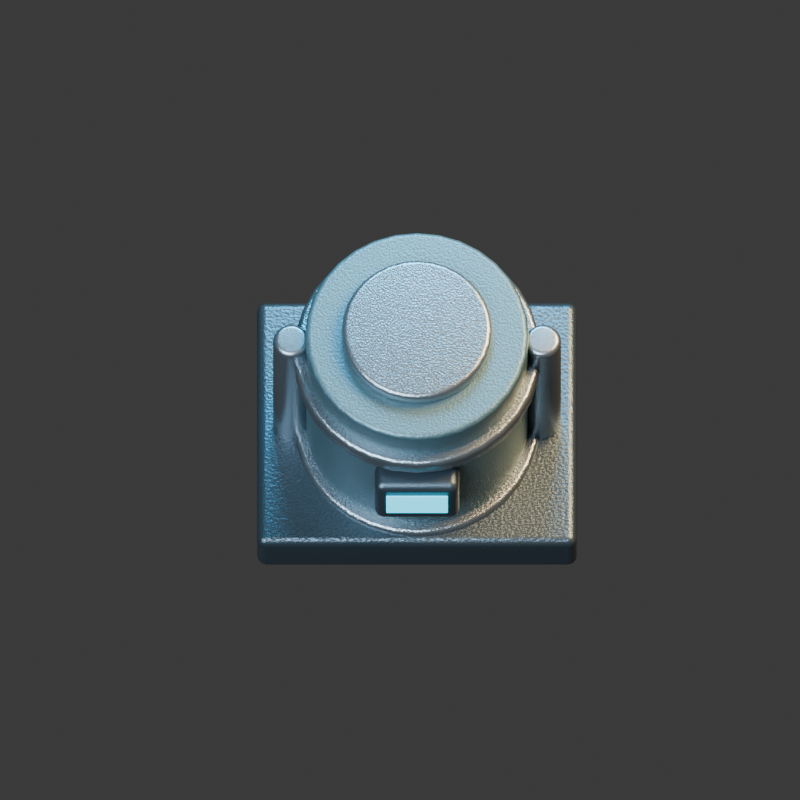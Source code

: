 # Source: reactor.blend  (saved by Blender 4.3.34; exported with 4.5.12 LTS)
import bpy
from mathutils import Matrix  # noqa: F401  (used for matrix-valued properties, if any)

bpy.ops.wm.read_factory_settings(use_empty=True)
scene = bpy.context.scene
scene.name = 'Scene'

# ---- collections
col_collection = bpy.data.collections.new('Collection'); scene.collection.children.link(col_collection)

# ---- materials (node trees are filled in below, after node groups)
mat_steel = bpy.data.materials.new('steel')
mat_steel.diffuse_color = (0.27, 0.32, 0.35, 1.0)
mat_metal = bpy.data.materials.new('metal')
mat_metal.diffuse_color = (0.075, 0.105, 0.125, 1.0)
mat_paint = bpy.data.materials.new('paint')
mat_paint.diffuse_color = (0.1, 0.19, 0.22, 1.0)
mat_cyan = bpy.data.materials.new('cyan')
mat_cyan.diffuse_color = (0.025, 0.64, 0.9, 1.0)

# ---- material node trees
mat_steel.use_nodes = True; mat_steel.node_tree.nodes.clear()
_N = mat_steel.node_tree.nodes; _L = mat_steel.node_tree.links
n0 = _N.new('ShaderNodeBsdfPrincipled'); n0.name = 'Principled BSDF'; n0.location = (10, 300)
n0.inputs[0].default_value = (0.27, 0.32, 0.35, 1.0)
n0.inputs[1].default_value = 0.85
n0.inputs[2].default_value = 0.27
n1 = _N.new('ShaderNodeOutputMaterial'); n1.name = 'Material Output'; n1.location = (300, 300)
n2 = _N.new('ShaderNodeTexNoise'); n2.name = 'Noise Texture'; n2.location = (0, 0)
n2.inputs[2].default_value = 95.0
n3 = _N.new('ShaderNodeBump'); n3.name = 'Bump'; n3.location = (0, 0)
n3.inputs[0].default_value = 0.15
n3.inputs[1].default_value = 0.025
n3.inputs[2].default_value = 1.0
_L.new(n0.outputs[0], n1.inputs[0])
_L.new(n2.outputs[0], n3.inputs[3])
_L.new(n3.outputs[0], n0.inputs[5])
n1.is_active_output = True
mat_metal.use_nodes = True; mat_metal.node_tree.nodes.clear()
_N = mat_metal.node_tree.nodes; _L = mat_metal.node_tree.links
n0 = _N.new('ShaderNodeBsdfPrincipled'); n0.name = 'Principled BSDF'; n0.location = (10, 300)
n0.inputs[0].default_value = (0.075, 0.105, 0.125, 1.0)
n0.inputs[1].default_value = 0.72
n0.inputs[2].default_value = 0.34
n1 = _N.new('ShaderNodeOutputMaterial'); n1.name = 'Material Output'; n1.location = (300, 300)
n2 = _N.new('ShaderNodeTexNoise'); n2.name = 'Noise Texture'; n2.location = (0, 0)
n2.inputs[2].default_value = 95.0
n3 = _N.new('ShaderNodeBump'); n3.name = 'Bump'; n3.location = (0, 0)
n3.inputs[0].default_value = 0.15
n3.inputs[1].default_value = 0.025
n3.inputs[2].default_value = 1.0
_L.new(n0.outputs[0], n1.inputs[0])
_L.new(n2.outputs[0], n3.inputs[3])
_L.new(n3.outputs[0], n0.inputs[5])
n1.is_active_output = True
mat_paint.use_nodes = True; mat_paint.node_tree.nodes.clear()
_N = mat_paint.node_tree.nodes; _L = mat_paint.node_tree.links
n0 = _N.new('ShaderNodeBsdfPrincipled'); n0.name = 'Principled BSDF'; n0.location = (10, 300)
n0.inputs[0].default_value = (0.1, 0.19, 0.22, 1.0)
n0.inputs[1].default_value = 0.55
n0.inputs[2].default_value = 0.42
n1 = _N.new('ShaderNodeOutputMaterial'); n1.name = 'Material Output'; n1.location = (300, 300)
n2 = _N.new('ShaderNodeTexNoise'); n2.name = 'Noise Texture'; n2.location = (0, 0)
n2.inputs[2].default_value = 95.0
n3 = _N.new('ShaderNodeBump'); n3.name = 'Bump'; n3.location = (0, 0)
n3.inputs[0].default_value = 0.15
n3.inputs[1].default_value = 0.025
n3.inputs[2].default_value = 1.0
_L.new(n0.outputs[0], n1.inputs[0])
_L.new(n2.outputs[0], n3.inputs[3])
_L.new(n3.outputs[0], n0.inputs[5])
n1.is_active_output = True
mat_cyan.use_nodes = True; mat_cyan.node_tree.nodes.clear()
_N = mat_cyan.node_tree.nodes; _L = mat_cyan.node_tree.links
n0 = _N.new('ShaderNodeBsdfPrincipled'); n0.name = 'Principled BSDF'; n0.location = (10, 300)
n0.inputs[0].default_value = (0.025, 0.64, 0.9, 1.0)
n0.inputs[1].default_value = 0.2
n0.inputs[2].default_value = 0.25
n0.inputs[27].default_value = (0.025, 0.64, 0.9, 1.0)
n0.inputs[28].default_value = 2.0
n1 = _N.new('ShaderNodeOutputMaterial'); n1.name = 'Material Output'; n1.location = (300, 300)
_L.new(n0.outputs[0], n1.inputs[0])
n1.is_active_output = True

# ---- world
world_world = bpy.data.worlds.new('World'); scene.world = world_world
world_world.use_nodes = True; world_world.node_tree.nodes.clear()
_N = world_world.node_tree.nodes; _L = world_world.node_tree.links
n0 = _N.new('ShaderNodeOutputWorld'); n0.name = 'World Output'; n0.location = (300, 300)
n1 = _N.new('ShaderNodeBackground'); n1.name = 'Background'; n1.location = (10, 300)
n1.inputs[0].default_value = (0.05088, 0.05088, 0.05088, 1.0)
_L.new(n1.outputs[0], n0.inputs[0])
n0.is_active_output = True
world_world.color = (0.18, 0.22, 0.28)
world_world.sun_shadow_jitter_overblur = 0.0

# ---- cameras
cam_camera_001 = bpy.data.cameras.new('Camera.001')
cam_camera_001.type = 'ORTHO'
cam_camera_001.ortho_scale = 3.5

# ---- lights
light_area = bpy.data.lights.new('Area', 'AREA')
light_area.color = (0.65, 0.82, 1.0)
light_area.energy = 1100.0
light_area.shape = 'DISK'
light_area.size = 5.0
light_area.size_y = 1.0
light_area_001 = bpy.data.lights.new('Area.001', 'AREA')
light_area_001.color = (1.0, 0.64, 0.32)
light_area_001.energy = 1300.0
light_area_001.shape = 'DISK'
light_area_001.size = 4.0
light_area_001.size_y = 1.0
light_area_002 = bpy.data.lights.new('Area.002', 'AREA')
light_area_002.color = (0.12, 0.62, 1.0)
light_area_002.energy = 700.0
light_area_002.shape = 'DISK'
light_area_002.size = 3.0
light_area_002.size_y = 1.0

# ---- meshes
me_cube_090 = bpy.data.meshes.new('Cube.090')
me_cube_090.from_pydata([(-0.05, -0.05, -0.07), (-0.05, -0.05, 0.07), (-0.05, 0.05, -0.07), (-0.05, 0.05, 0.07), (0.05, -0.05, -0.07), (0.05, -0.05, 0.07), (0.05, 0.05, -0.07), (0.05, 0.05, 0.07)], [], [(0, 1, 3, 2), (2, 3, 7, 6), (6, 7, 5, 4), (4, 5, 1, 0), (2, 6, 4, 0), (7, 3, 1, 5)])
_uv = me_cube_090.uv_layers.new(name='UVMap')
_uv.uv.foreach_set('vector', [0.375, 0.0, 0.625, 0.0, 0.625, 0.25, 0.375, 0.25, 0.375, 0.25, 0.625, 0.25, 0.625, 0.5, 0.375, 0.5, 0.375, 0.5, 0.625, 0.5, 0.625, 0.75, 0.375, 0.75, 0.375, 0.75, 0.625, 0.75, 0.625, 1.0, 0.375, 1.0, 0.125, 0.5, 0.375, 0.5, 0.375, 0.75, 0.125, 0.75, 0.625, 0.5, 0.875, 0.5, 0.875, 0.75, 0.625, 0.75])
me_cube_090.materials.append(mat_steel)
me_cube_090.update()
me_cube_091 = bpy.data.meshes.new('Cube.091')
me_cube_091.from_pydata([(-0.05, -0.05, -0.07), (-0.05, -0.05, 0.07), (-0.05, 0.05, -0.07), (-0.05, 0.05, 0.07), (0.05, -0.05, -0.07), (0.05, -0.05, 0.07), (0.05, 0.05, -0.07), (0.05, 0.05, 0.07)], [], [(0, 1, 3, 2), (2, 3, 7, 6), (6, 7, 5, 4), (4, 5, 1, 0), (2, 6, 4, 0), (7, 3, 1, 5)])
_uv = me_cube_091.uv_layers.new(name='UVMap')
_uv.uv.foreach_set('vector', [0.375, 0.0, 0.625, 0.0, 0.625, 0.25, 0.375, 0.25, 0.375, 0.25, 0.625, 0.25, 0.625, 0.5, 0.375, 0.5, 0.375, 0.5, 0.625, 0.5, 0.625, 0.75, 0.375, 0.75, 0.375, 0.75, 0.625, 0.75, 0.625, 1.0, 0.375, 1.0, 0.125, 0.5, 0.375, 0.5, 0.375, 0.75, 0.125, 0.75, 0.625, 0.5, 0.875, 0.5, 0.875, 0.75, 0.625, 0.75])
me_cube_091.materials.append(mat_steel)
me_cube_091.update()
me_cube_092 = bpy.data.meshes.new('Cube.092')
me_cube_092.from_pydata([(-0.05, -0.05, -0.07), (-0.05, -0.05, 0.07), (-0.05, 0.05, -0.07), (-0.05, 0.05, 0.07), (0.05, -0.05, -0.07), (0.05, -0.05, 0.07), (0.05, 0.05, -0.07), (0.05, 0.05, 0.07)], [], [(0, 1, 3, 2), (2, 3, 7, 6), (6, 7, 5, 4), (4, 5, 1, 0), (2, 6, 4, 0), (7, 3, 1, 5)])
_uv = me_cube_092.uv_layers.new(name='UVMap')
_uv.uv.foreach_set('vector', [0.375, 0.0, 0.625, 0.0, 0.625, 0.25, 0.375, 0.25, 0.375, 0.25, 0.625, 0.25, 0.625, 0.5, 0.375, 0.5, 0.375, 0.5, 0.625, 0.5, 0.625, 0.75, 0.375, 0.75, 0.375, 0.75, 0.625, 0.75, 0.625, 1.0, 0.375, 1.0, 0.125, 0.5, 0.375, 0.5, 0.375, 0.75, 0.125, 0.75, 0.625, 0.5, 0.875, 0.5, 0.875, 0.75, 0.625, 0.75])
me_cube_092.materials.append(mat_steel)
me_cube_092.update()
me_cube_093 = bpy.data.meshes.new('Cube.093')
me_cube_093.from_pydata([(-0.05, -0.05, -0.07), (-0.05, -0.05, 0.07), (-0.05, 0.05, -0.07), (-0.05, 0.05, 0.07), (0.05, -0.05, -0.07), (0.05, -0.05, 0.07), (0.05, 0.05, -0.07), (0.05, 0.05, 0.07)], [], [(0, 1, 3, 2), (2, 3, 7, 6), (6, 7, 5, 4), (4, 5, 1, 0), (2, 6, 4, 0), (7, 3, 1, 5)])
_uv = me_cube_093.uv_layers.new(name='UVMap')
_uv.uv.foreach_set('vector', [0.375, 0.0, 0.625, 0.0, 0.625, 0.25, 0.375, 0.25, 0.375, 0.25, 0.625, 0.25, 0.625, 0.5, 0.375, 0.5, 0.375, 0.5, 0.625, 0.5, 0.625, 0.75, 0.375, 0.75, 0.375, 0.75, 0.625, 0.75, 0.625, 1.0, 0.375, 1.0, 0.125, 0.5, 0.375, 0.5, 0.375, 0.75, 0.125, 0.75, 0.625, 0.5, 0.875, 0.5, 0.875, 0.75, 0.625, 0.75])
me_cube_093.materials.append(mat_steel)
me_cube_093.update()
me_cube_094 = bpy.data.meshes.new('Cube.094')
me_cube_094.from_pydata([(-0.7, -0.575, -0.135), (-0.7, -0.575, 0.135), (-0.7, 0.575, -0.135), (-0.7, 0.575, 0.135), (0.7, -0.575, -0.135), (0.7, -0.575, 0.135), (0.7, 0.575, -0.135), (0.7, 0.575, 0.135)], [], [(0, 1, 3, 2), (2, 3, 7, 6), (6, 7, 5, 4), (4, 5, 1, 0), (2, 6, 4, 0), (7, 3, 1, 5)])
_uv = me_cube_094.uv_layers.new(name='UVMap')
_uv.uv.foreach_set('vector', [0.375, 0.0, 0.625, 0.0, 0.625, 0.25, 0.375, 0.25, 0.375, 0.25, 0.625, 0.25, 0.625, 0.5, 0.375, 0.5, 0.375, 0.5, 0.625, 0.5, 0.625, 0.75, 0.375, 0.75, 0.375, 0.75, 0.625, 0.75, 0.625, 1.0, 0.375, 1.0, 0.125, 0.5, 0.375, 0.5, 0.375, 0.75, 0.125, 0.75, 0.625, 0.5, 0.875, 0.5, 0.875, 0.75, 0.625, 0.75])
me_cube_094.materials.append(mat_metal)
me_cube_094.update()
me_cylinder_003 = bpy.data.meshes.new('Cylinder.003')
me_cylinder_003.from_pydata([(0.0, 0.49, -0.575), (0.0, 0.49, 0.575), (0.09559, 0.4806, -0.575), (0.09559, 0.4806, 0.575), (0.1875, 0.4527, -0.575), (0.1875, 0.4527, 0.575), (0.2722, 0.4074, -0.575), (0.2722, 0.4074, 0.575), (0.3465, 0.3465, -0.575), (0.3465, 0.3465, 0.575), (0.4074, 0.2722, -0.575), (0.4074, 0.2722, 0.575), (0.4527, 0.1875, -0.575), (0.4527, 0.1875, 0.575), (0.4806, 0.09559, -0.575), (0.4806, 0.09559, 0.575), (0.49, 0.0, -0.575), (0.49, 0.0, 0.575), (0.4806, -0.09559, -0.575), (0.4806, -0.09559, 0.575), (0.4527, -0.1875, -0.575), (0.4527, -0.1875, 0.575), (0.4074, -0.2722, -0.575), (0.4074, -0.2722, 0.575), (0.3465, -0.3465, -0.575), (0.3465, -0.3465, 0.575), (0.2722, -0.4074, -0.575), (0.2722, -0.4074, 0.575), (0.1875, -0.4527, -0.575), (0.1875, -0.4527, 0.575), (0.09559, -0.4806, -0.575), (0.09559, -0.4806, 0.575), (0.0, -0.49, -0.575), (0.0, -0.49, 0.575), (-0.09559, -0.4806, -0.575), (-0.09559, -0.4806, 0.575), (-0.1875, -0.4527, -0.575), (-0.1875, -0.4527, 0.575), (-0.2722, -0.4074, -0.575), (-0.2722, -0.4074, 0.575), (-0.3465, -0.3465, -0.575), (-0.3465, -0.3465, 0.575), (-0.4074, -0.2722, -0.575), (-0.4074, -0.2722, 0.575), (-0.4527, -0.1875, -0.575), (-0.4527, -0.1875, 0.575), (-0.4806, -0.09559, -0.575), (-0.4806, -0.09559, 0.575), (-0.49, 0.0, -0.575), (-0.49, 0.0, 0.575), (-0.4806, 0.09559, -0.575), (-0.4806, 0.09559, 0.575), (-0.4527, 0.1875, -0.575), (-0.4527, 0.1875, 0.575), (-0.4074, 0.2722, -0.575), (-0.4074, 0.2722, 0.575), (-0.3465, 0.3465, -0.575), (-0.3465, 0.3465, 0.575), (-0.2722, 0.4074, -0.575), (-0.2722, 0.4074, 0.575), (-0.1875, 0.4527, -0.575), (-0.1875, 0.4527, 0.575), (-0.09559, 0.4806, -0.575), (-0.09559, 0.4806, 0.575)], [], [(0, 1, 3, 2), (2, 3, 5, 4), (4, 5, 7, 6), (6, 7, 9, 8), (8, 9, 11, 10), (10, 11, 13, 12), (12, 13, 15, 14), (14, 15, 17, 16), (16, 17, 19, 18), (18, 19, 21, 20), (20, 21, 23, 22), (22, 23, 25, 24), (24, 25, 27, 26), (26, 27, 29, 28), (28, 29, 31, 30), (30, 31, 33, 32), (32, 33, 35, 34), (34, 35, 37, 36), (36, 37, 39, 38), (38, 39, 41, 40), (40, 41, 43, 42), (42, 43, 45, 44), (44, 45, 47, 46), (46, 47, 49, 48), (48, 49, 51, 50), (50, 51, 53, 52), (52, 53, 55, 54), (54, 55, 57, 56), (56, 57, 59, 58), (58, 59, 61, 60), (3, 1, 63, 61, 59, 57, 55, 53, 51, 49, 47, 45, 43, 41, 39, 37, 35, 33, 31, 29, 27, 25, 23, 21, 19, 17, 15, 13, 11, 9, 7, 5), (60, 61, 63, 62), (62, 63, 1, 0), (0, 2, 4, 6, 8, 10, 12, 14, 16, 18, 20, 22, 24, 26, 28, 30, 32, 34, 36, 38, 40, 42, 44, 46, 48, 50, 52, 54, 56, 58, 60, 62)])
_uv = me_cylinder_003.uv_layers.new(name='UVMap')
_uv.uv.foreach_set('vector', [1.0, 0.5, 1.0, 1.0, 0.9688, 1.0, 0.9688, 0.5, 0.9688, 0.5, 0.9688, 1.0, 0.9375, 1.0, 0.9375, 0.5, 0.9375, 0.5, 0.9375, 1.0, 0.9062, 1.0, 0.9062, 0.5, 0.9062, 0.5, 0.9062, 1.0, 0.875, 1.0, 0.875, 0.5, 0.875, 0.5, 0.875, 1.0, 0.8438, 1.0, 0.8438, 0.5, 0.8438, 0.5, 0.8438, 1.0, 0.8125, 1.0, 0.8125, 0.5, 0.8125, 0.5, 0.8125, 1.0, 0.7812, 1.0, 0.7812, 0.5, 0.7812, 0.5, 0.7812, 1.0, 0.75, 1.0, 0.75, 0.5, 0.75, 0.5, 0.75, 1.0, 0.7188, 1.0, 0.7188, 0.5, 0.7188, 0.5, 0.7188, 1.0, 0.6875, 1.0, 0.6875, 0.5, 0.6875, 0.5, 0.6875, 1.0, 0.6562, 1.0, 0.6562, 0.5, 0.6562, 0.5, 0.6562, 1.0, 0.625, 1.0, 0.625, 0.5, 0.625, 0.5, 0.625, 1.0, 0.5938, 1.0, 0.5938, 0.5, 0.5938, 0.5, 0.5938, 1.0, 0.5625, 1.0, 0.5625, 0.5, 0.5625, 0.5, 0.5625, 1.0, 0.5312, 1.0, 0.5312, 0.5, 0.5312, 0.5, 0.5312, 1.0, 0.5, 1.0, 0.5, 0.5, 0.5, 0.5, 0.5, 1.0, 0.4688, 1.0, 0.4688, 0.5, 0.4688, 0.5, 0.4688, 1.0, 0.4375, 1.0, 0.4375, 0.5, 0.4375, 0.5, 0.4375, 1.0, 0.4062, 1.0, 0.4062, 0.5, 0.4062, 0.5, 0.4062, 1.0, 0.375, 1.0, 0.375, 0.5, 0.375, 0.5, 0.375, 1.0, 0.3438, 1.0, 0.3438, 0.5, 0.3438, 0.5, 0.3438, 1.0, 0.3125, 1.0, 0.3125, 0.5, 0.3125, 0.5, 0.3125, 1.0, 0.2812, 1.0, 0.2812, 0.5, 0.2812, 0.5, 0.2812, 1.0, 0.25, 1.0, 0.25, 0.5, 0.25, 0.5, 0.25, 1.0, 0.2188, 1.0, 0.2188, 0.5, 0.2188, 0.5, 0.2188, 1.0, 0.1875, 1.0, 0.1875, 0.5, 0.1875, 0.5, 0.1875, 1.0, 0.1562, 1.0, 0.1562, 0.5, 0.1562, 0.5, 0.1562, 1.0, 0.125, 1.0, 0.125, 0.5, 0.125, 0.5, 0.125, 1.0, 0.09375, 1.0, 0.09375, 0.5, 0.09375, 0.5, 0.09375, 1.0, 0.0625, 1.0, 0.0625, 0.5, 0.2968, 0.4854, 0.25, 0.49, 0.2032, 0.4854, 0.1582, 0.4717, 0.1167, 0.4496, 0.08029, 0.4197, 0.05045, 0.3833, 0.02827, 0.3418, 0.01461, 0.2968, 0.01, 0.25, 0.01461, 0.2032, 0.02827, 0.1582, 0.05045, 0.1167, 0.08029, 0.08029, 0.1167, 0.05045, 0.1582, 0.02827, 0.2032, 0.01461, 0.25, 0.01, 0.2968, 0.01461, 0.3418, 0.02827, 0.3833, 0.05045, 0.4197, 0.08029, 0.4496, 0.1167, 0.4717, 0.1582, 0.4854, 0.2032, 0.49, 0.25, 0.4854, 0.2968, 0.4717, 0.3418, 0.4496, 0.3833, 0.4197, 0.4197, 0.3833, 0.4496, 0.3418, 0.4717, 0.0625, 0.5, 0.0625, 1.0, 0.03125, 1.0, 0.03125, 0.5, 0.03125, 0.5, 0.03125, 1.0, 0.0, 1.0, 0.0, 0.5, 0.75, 0.49, 0.7968, 0.4854, 0.8418, 0.4717, 0.8833, 0.4496, 0.9197, 0.4197, 0.9496, 0.3833, 0.9717, 0.3418, 0.9854, 0.2968, 0.99, 0.25, 0.9854, 0.2032, 0.9717, 0.1582, 0.9496, 0.1167, 0.9197, 0.08029, 0.8833, 0.05045, 0.8418, 0.02827, 0.7968, 0.01461, 0.75, 0.01, 0.7032, 0.01461, 0.6582, 0.02827, 0.6167, 0.05045, 0.5803, 0.08029, 0.5504, 0.1167, 0.5283, 0.1582, 0.5146, 0.2032, 0.51, 0.25, 0.5146, 0.2968, 0.5283, 0.3418, 0.5504, 0.3833, 0.5803, 0.4197, 0.6167, 0.4496, 0.6582, 0.4717, 0.7032, 0.4854])
me_cylinder_003.materials.append(mat_paint)
me_cylinder_003.update()
me_cylinder_004 = bpy.data.meshes.new('Cylinder.004')
me_cylinder_004.from_pydata([(0.0, 0.54, -0.055), (0.0, 0.54, 0.055), (0.1053, 0.5296, -0.055), (0.1053, 0.5296, 0.055), (0.2066, 0.4989, -0.055), (0.2066, 0.4989, 0.055), (0.3, 0.449, -0.055), (0.3, 0.449, 0.055), (0.3818, 0.3818, -0.055), (0.3818, 0.3818, 0.055), (0.449, 0.3, -0.055), (0.449, 0.3, 0.055), (0.4989, 0.2066, -0.055), (0.4989, 0.2066, 0.055), (0.5296, 0.1053, -0.055), (0.5296, 0.1053, 0.055), (0.54, 0.0, -0.055), (0.54, 0.0, 0.055), (0.5296, -0.1053, -0.055), (0.5296, -0.1053, 0.055), (0.4989, -0.2066, -0.055), (0.4989, -0.2066, 0.055), (0.449, -0.3, -0.055), (0.449, -0.3, 0.055), (0.3818, -0.3818, -0.055), (0.3818, -0.3818, 0.055), (0.3, -0.449, -0.055), (0.3, -0.449, 0.055), (0.2066, -0.4989, -0.055), (0.2066, -0.4989, 0.055), (0.1053, -0.5296, -0.055), (0.1053, -0.5296, 0.055), (0.0, -0.54, -0.055), (0.0, -0.54, 0.055), (-0.1053, -0.5296, -0.055), (-0.1053, -0.5296, 0.055), (-0.2066, -0.4989, -0.055), (-0.2066, -0.4989, 0.055), (-0.3, -0.449, -0.055), (-0.3, -0.449, 0.055), (-0.3818, -0.3818, -0.055), (-0.3818, -0.3818, 0.055), (-0.449, -0.3, -0.055), (-0.449, -0.3, 0.055), (-0.4989, -0.2066, -0.055), (-0.4989, -0.2066, 0.055), (-0.5296, -0.1053, -0.055), (-0.5296, -0.1053, 0.055), (-0.54, 0.0, -0.055), (-0.54, 0.0, 0.055), (-0.5296, 0.1053, -0.055), (-0.5296, 0.1053, 0.055), (-0.4989, 0.2066, -0.055), (-0.4989, 0.2066, 0.055), (-0.449, 0.3, -0.055), (-0.449, 0.3, 0.055), (-0.3818, 0.3818, -0.055), (-0.3818, 0.3818, 0.055), (-0.3, 0.449, -0.055), (-0.3, 0.449, 0.055), (-0.2066, 0.4989, -0.055), (-0.2066, 0.4989, 0.055), (-0.1053, 0.5296, -0.055), (-0.1053, 0.5296, 0.055)], [], [(0, 1, 3, 2), (2, 3, 5, 4), (4, 5, 7, 6), (6, 7, 9, 8), (8, 9, 11, 10), (10, 11, 13, 12), (12, 13, 15, 14), (14, 15, 17, 16), (16, 17, 19, 18), (18, 19, 21, 20), (20, 21, 23, 22), (22, 23, 25, 24), (24, 25, 27, 26), (26, 27, 29, 28), (28, 29, 31, 30), (30, 31, 33, 32), (32, 33, 35, 34), (34, 35, 37, 36), (36, 37, 39, 38), (38, 39, 41, 40), (40, 41, 43, 42), (42, 43, 45, 44), (44, 45, 47, 46), (46, 47, 49, 48), (48, 49, 51, 50), (50, 51, 53, 52), (52, 53, 55, 54), (54, 55, 57, 56), (56, 57, 59, 58), (58, 59, 61, 60), (3, 1, 63, 61, 59, 57, 55, 53, 51, 49, 47, 45, 43, 41, 39, 37, 35, 33, 31, 29, 27, 25, 23, 21, 19, 17, 15, 13, 11, 9, 7, 5), (60, 61, 63, 62), (62, 63, 1, 0), (0, 2, 4, 6, 8, 10, 12, 14, 16, 18, 20, 22, 24, 26, 28, 30, 32, 34, 36, 38, 40, 42, 44, 46, 48, 50, 52, 54, 56, 58, 60, 62)])
_uv = me_cylinder_004.uv_layers.new(name='UVMap')
_uv.uv.foreach_set('vector', [1.0, 0.5, 1.0, 1.0, 0.9688, 1.0, 0.9688, 0.5, 0.9688, 0.5, 0.9688, 1.0, 0.9375, 1.0, 0.9375, 0.5, 0.9375, 0.5, 0.9375, 1.0, 0.9062, 1.0, 0.9062, 0.5, 0.9062, 0.5, 0.9062, 1.0, 0.875, 1.0, 0.875, 0.5, 0.875, 0.5, 0.875, 1.0, 0.8438, 1.0, 0.8438, 0.5, 0.8438, 0.5, 0.8438, 1.0, 0.8125, 1.0, 0.8125, 0.5, 0.8125, 0.5, 0.8125, 1.0, 0.7812, 1.0, 0.7812, 0.5, 0.7812, 0.5, 0.7812, 1.0, 0.75, 1.0, 0.75, 0.5, 0.75, 0.5, 0.75, 1.0, 0.7188, 1.0, 0.7188, 0.5, 0.7188, 0.5, 0.7188, 1.0, 0.6875, 1.0, 0.6875, 0.5, 0.6875, 0.5, 0.6875, 1.0, 0.6562, 1.0, 0.6562, 0.5, 0.6562, 0.5, 0.6562, 1.0, 0.625, 1.0, 0.625, 0.5, 0.625, 0.5, 0.625, 1.0, 0.5938, 1.0, 0.5938, 0.5, 0.5938, 0.5, 0.5938, 1.0, 0.5625, 1.0, 0.5625, 0.5, 0.5625, 0.5, 0.5625, 1.0, 0.5312, 1.0, 0.5312, 0.5, 0.5312, 0.5, 0.5312, 1.0, 0.5, 1.0, 0.5, 0.5, 0.5, 0.5, 0.5, 1.0, 0.4688, 1.0, 0.4688, 0.5, 0.4688, 0.5, 0.4688, 1.0, 0.4375, 1.0, 0.4375, 0.5, 0.4375, 0.5, 0.4375, 1.0, 0.4062, 1.0, 0.4062, 0.5, 0.4062, 0.5, 0.4062, 1.0, 0.375, 1.0, 0.375, 0.5, 0.375, 0.5, 0.375, 1.0, 0.3438, 1.0, 0.3438, 0.5, 0.3438, 0.5, 0.3438, 1.0, 0.3125, 1.0, 0.3125, 0.5, 0.3125, 0.5, 0.3125, 1.0, 0.2812, 1.0, 0.2812, 0.5, 0.2812, 0.5, 0.2812, 1.0, 0.25, 1.0, 0.25, 0.5, 0.25, 0.5, 0.25, 1.0, 0.2188, 1.0, 0.2188, 0.5, 0.2188, 0.5, 0.2188, 1.0, 0.1875, 1.0, 0.1875, 0.5, 0.1875, 0.5, 0.1875, 1.0, 0.1562, 1.0, 0.1562, 0.5, 0.1562, 0.5, 0.1562, 1.0, 0.125, 1.0, 0.125, 0.5, 0.125, 0.5, 0.125, 1.0, 0.09375, 1.0, 0.09375, 0.5, 0.09375, 0.5, 0.09375, 1.0, 0.0625, 1.0, 0.0625, 0.5, 0.2968, 0.4854, 0.25, 0.49, 0.2032, 0.4854, 0.1582, 0.4717, 0.1167, 0.4496, 0.08029, 0.4197, 0.05045, 0.3833, 0.02827, 0.3418, 0.01461, 0.2968, 0.01, 0.25, 0.01461, 0.2032, 0.02827, 0.1582, 0.05045, 0.1167, 0.08029, 0.08029, 0.1167, 0.05045, 0.1582, 0.02827, 0.2032, 0.01461, 0.25, 0.01, 0.2968, 0.01461, 0.3418, 0.02827, 0.3833, 0.05045, 0.4197, 0.08029, 0.4496, 0.1167, 0.4717, 0.1582, 0.4854, 0.2032, 0.49, 0.25, 0.4854, 0.2968, 0.4717, 0.3418, 0.4496, 0.3833, 0.4197, 0.4197, 0.3833, 0.4496, 0.3418, 0.4717, 0.0625, 0.5, 0.0625, 1.0, 0.03125, 1.0, 0.03125, 0.5, 0.03125, 0.5, 0.03125, 1.0, 0.0, 1.0, 0.0, 0.5, 0.75, 0.49, 0.7968, 0.4854, 0.8418, 0.4717, 0.8833, 0.4496, 0.9197, 0.4197, 0.9496, 0.3833, 0.9717, 0.3418, 0.9854, 0.2968, 0.99, 0.25, 0.9854, 0.2032, 0.9717, 0.1582, 0.9496, 0.1167, 0.9197, 0.08029, 0.8833, 0.05045, 0.8418, 0.02827, 0.7968, 0.01461, 0.75, 0.01, 0.7032, 0.01461, 0.6582, 0.02827, 0.6167, 0.05045, 0.5803, 0.08029, 0.5504, 0.1167, 0.5283, 0.1582, 0.5146, 0.2032, 0.51, 0.25, 0.5146, 0.2968, 0.5283, 0.3418, 0.5504, 0.3833, 0.5803, 0.4197, 0.6167, 0.4496, 0.6582, 0.4717, 0.7032, 0.4854])
me_cylinder_004.materials.append(mat_steel)
me_cylinder_004.update()
me_cylinder_005 = bpy.data.meshes.new('Cylinder.005')
me_cylinder_005.from_pydata([(0.0, 0.54, -0.055), (0.0, 0.54, 0.055), (0.1053, 0.5296, -0.055), (0.1053, 0.5296, 0.055), (0.2066, 0.4989, -0.055), (0.2066, 0.4989, 0.055), (0.3, 0.449, -0.055), (0.3, 0.449, 0.055), (0.3818, 0.3818, -0.055), (0.3818, 0.3818, 0.055), (0.449, 0.3, -0.055), (0.449, 0.3, 0.055), (0.4989, 0.2066, -0.055), (0.4989, 0.2066, 0.055), (0.5296, 0.1053, -0.055), (0.5296, 0.1053, 0.055), (0.54, 0.0, -0.055), (0.54, 0.0, 0.055), (0.5296, -0.1053, -0.055), (0.5296, -0.1053, 0.055), (0.4989, -0.2066, -0.055), (0.4989, -0.2066, 0.055), (0.449, -0.3, -0.055), (0.449, -0.3, 0.055), (0.3818, -0.3818, -0.055), (0.3818, -0.3818, 0.055), (0.3, -0.449, -0.055), (0.3, -0.449, 0.055), (0.2066, -0.4989, -0.055), (0.2066, -0.4989, 0.055), (0.1053, -0.5296, -0.055), (0.1053, -0.5296, 0.055), (0.0, -0.54, -0.055), (0.0, -0.54, 0.055), (-0.1053, -0.5296, -0.055), (-0.1053, -0.5296, 0.055), (-0.2066, -0.4989, -0.055), (-0.2066, -0.4989, 0.055), (-0.3, -0.449, -0.055), (-0.3, -0.449, 0.055), (-0.3818, -0.3818, -0.055), (-0.3818, -0.3818, 0.055), (-0.449, -0.3, -0.055), (-0.449, -0.3, 0.055), (-0.4989, -0.2066, -0.055), (-0.4989, -0.2066, 0.055), (-0.5296, -0.1053, -0.055), (-0.5296, -0.1053, 0.055), (-0.54, 0.0, -0.055), (-0.54, 0.0, 0.055), (-0.5296, 0.1053, -0.055), (-0.5296, 0.1053, 0.055), (-0.4989, 0.2066, -0.055), (-0.4989, 0.2066, 0.055), (-0.449, 0.3, -0.055), (-0.449, 0.3, 0.055), (-0.3818, 0.3818, -0.055), (-0.3818, 0.3818, 0.055), (-0.3, 0.449, -0.055), (-0.3, 0.449, 0.055), (-0.2066, 0.4989, -0.055), (-0.2066, 0.4989, 0.055), (-0.1053, 0.5296, -0.055), (-0.1053, 0.5296, 0.055)], [], [(0, 1, 3, 2), (2, 3, 5, 4), (4, 5, 7, 6), (6, 7, 9, 8), (8, 9, 11, 10), (10, 11, 13, 12), (12, 13, 15, 14), (14, 15, 17, 16), (16, 17, 19, 18), (18, 19, 21, 20), (20, 21, 23, 22), (22, 23, 25, 24), (24, 25, 27, 26), (26, 27, 29, 28), (28, 29, 31, 30), (30, 31, 33, 32), (32, 33, 35, 34), (34, 35, 37, 36), (36, 37, 39, 38), (38, 39, 41, 40), (40, 41, 43, 42), (42, 43, 45, 44), (44, 45, 47, 46), (46, 47, 49, 48), (48, 49, 51, 50), (50, 51, 53, 52), (52, 53, 55, 54), (54, 55, 57, 56), (56, 57, 59, 58), (58, 59, 61, 60), (3, 1, 63, 61, 59, 57, 55, 53, 51, 49, 47, 45, 43, 41, 39, 37, 35, 33, 31, 29, 27, 25, 23, 21, 19, 17, 15, 13, 11, 9, 7, 5), (60, 61, 63, 62), (62, 63, 1, 0), (0, 2, 4, 6, 8, 10, 12, 14, 16, 18, 20, 22, 24, 26, 28, 30, 32, 34, 36, 38, 40, 42, 44, 46, 48, 50, 52, 54, 56, 58, 60, 62)])
_uv = me_cylinder_005.uv_layers.new(name='UVMap')
_uv.uv.foreach_set('vector', [1.0, 0.5, 1.0, 1.0, 0.9688, 1.0, 0.9688, 0.5, 0.9688, 0.5, 0.9688, 1.0, 0.9375, 1.0, 0.9375, 0.5, 0.9375, 0.5, 0.9375, 1.0, 0.9062, 1.0, 0.9062, 0.5, 0.9062, 0.5, 0.9062, 1.0, 0.875, 1.0, 0.875, 0.5, 0.875, 0.5, 0.875, 1.0, 0.8438, 1.0, 0.8438, 0.5, 0.8438, 0.5, 0.8438, 1.0, 0.8125, 1.0, 0.8125, 0.5, 0.8125, 0.5, 0.8125, 1.0, 0.7812, 1.0, 0.7812, 0.5, 0.7812, 0.5, 0.7812, 1.0, 0.75, 1.0, 0.75, 0.5, 0.75, 0.5, 0.75, 1.0, 0.7188, 1.0, 0.7188, 0.5, 0.7188, 0.5, 0.7188, 1.0, 0.6875, 1.0, 0.6875, 0.5, 0.6875, 0.5, 0.6875, 1.0, 0.6562, 1.0, 0.6562, 0.5, 0.6562, 0.5, 0.6562, 1.0, 0.625, 1.0, 0.625, 0.5, 0.625, 0.5, 0.625, 1.0, 0.5938, 1.0, 0.5938, 0.5, 0.5938, 0.5, 0.5938, 1.0, 0.5625, 1.0, 0.5625, 0.5, 0.5625, 0.5, 0.5625, 1.0, 0.5312, 1.0, 0.5312, 0.5, 0.5312, 0.5, 0.5312, 1.0, 0.5, 1.0, 0.5, 0.5, 0.5, 0.5, 0.5, 1.0, 0.4688, 1.0, 0.4688, 0.5, 0.4688, 0.5, 0.4688, 1.0, 0.4375, 1.0, 0.4375, 0.5, 0.4375, 0.5, 0.4375, 1.0, 0.4062, 1.0, 0.4062, 0.5, 0.4062, 0.5, 0.4062, 1.0, 0.375, 1.0, 0.375, 0.5, 0.375, 0.5, 0.375, 1.0, 0.3438, 1.0, 0.3438, 0.5, 0.3438, 0.5, 0.3438, 1.0, 0.3125, 1.0, 0.3125, 0.5, 0.3125, 0.5, 0.3125, 1.0, 0.2812, 1.0, 0.2812, 0.5, 0.2812, 0.5, 0.2812, 1.0, 0.25, 1.0, 0.25, 0.5, 0.25, 0.5, 0.25, 1.0, 0.2188, 1.0, 0.2188, 0.5, 0.2188, 0.5, 0.2188, 1.0, 0.1875, 1.0, 0.1875, 0.5, 0.1875, 0.5, 0.1875, 1.0, 0.1562, 1.0, 0.1562, 0.5, 0.1562, 0.5, 0.1562, 1.0, 0.125, 1.0, 0.125, 0.5, 0.125, 0.5, 0.125, 1.0, 0.09375, 1.0, 0.09375, 0.5, 0.09375, 0.5, 0.09375, 1.0, 0.0625, 1.0, 0.0625, 0.5, 0.2968, 0.4854, 0.25, 0.49, 0.2032, 0.4854, 0.1582, 0.4717, 0.1167, 0.4496, 0.08029, 0.4197, 0.05045, 0.3833, 0.02827, 0.3418, 0.01461, 0.2968, 0.01, 0.25, 0.01461, 0.2032, 0.02827, 0.1582, 0.05045, 0.1167, 0.08029, 0.08029, 0.1167, 0.05045, 0.1582, 0.02827, 0.2032, 0.01461, 0.25, 0.01, 0.2968, 0.01461, 0.3418, 0.02827, 0.3833, 0.05045, 0.4197, 0.08029, 0.4496, 0.1167, 0.4717, 0.1582, 0.4854, 0.2032, 0.49, 0.25, 0.4854, 0.2968, 0.4717, 0.3418, 0.4496, 0.3833, 0.4197, 0.4197, 0.3833, 0.4496, 0.3418, 0.4717, 0.0625, 0.5, 0.0625, 1.0, 0.03125, 1.0, 0.03125, 0.5, 0.03125, 0.5, 0.03125, 1.0, 0.0, 1.0, 0.0, 0.5, 0.75, 0.49, 0.7968, 0.4854, 0.8418, 0.4717, 0.8833, 0.4496, 0.9197, 0.4197, 0.9496, 0.3833, 0.9717, 0.3418, 0.9854, 0.2968, 0.99, 0.25, 0.9854, 0.2032, 0.9717, 0.1582, 0.9496, 0.1167, 0.9197, 0.08029, 0.8833, 0.05045, 0.8418, 0.02827, 0.7968, 0.01461, 0.75, 0.01, 0.7032, 0.01461, 0.6582, 0.02827, 0.6167, 0.05045, 0.5803, 0.08029, 0.5504, 0.1167, 0.5283, 0.1582, 0.5146, 0.2032, 0.51, 0.25, 0.5146, 0.2968, 0.5283, 0.3418, 0.5504, 0.3833, 0.5803, 0.4197, 0.6167, 0.4496, 0.6582, 0.4717, 0.7032, 0.4854])
me_cylinder_005.materials.append(mat_steel)
me_cylinder_005.update()
me_cylinder_006 = bpy.data.meshes.new('Cylinder.006')
me_cylinder_006.from_pydata([(0.0, 0.33, -0.04), (0.0, 0.33, 0.04), (0.06438, 0.3237, -0.04), (0.06438, 0.3237, 0.04), (0.1263, 0.3049, -0.04), (0.1263, 0.3049, 0.04), (0.1833, 0.2744, -0.04), (0.1833, 0.2744, 0.04), (0.2333, 0.2333, -0.04), (0.2333, 0.2333, 0.04), (0.2744, 0.1833, -0.04), (0.2744, 0.1833, 0.04), (0.3049, 0.1263, -0.04), (0.3049, 0.1263, 0.04), (0.3237, 0.06438, -0.04), (0.3237, 0.06438, 0.04), (0.33, 0.0, -0.04), (0.33, 0.0, 0.04), (0.3237, -0.06438, -0.04), (0.3237, -0.06438, 0.04), (0.3049, -0.1263, -0.04), (0.3049, -0.1263, 0.04), (0.2744, -0.1833, -0.04), (0.2744, -0.1833, 0.04), (0.2333, -0.2333, -0.04), (0.2333, -0.2333, 0.04), (0.1833, -0.2744, -0.04), (0.1833, -0.2744, 0.04), (0.1263, -0.3049, -0.04), (0.1263, -0.3049, 0.04), (0.06438, -0.3237, -0.04), (0.06438, -0.3237, 0.04), (0.0, -0.33, -0.04), (0.0, -0.33, 0.04), (-0.06438, -0.3237, -0.04), (-0.06438, -0.3237, 0.04), (-0.1263, -0.3049, -0.04), (-0.1263, -0.3049, 0.04), (-0.1833, -0.2744, -0.04), (-0.1833, -0.2744, 0.04), (-0.2333, -0.2333, -0.04), (-0.2333, -0.2333, 0.04), (-0.2744, -0.1833, -0.04), (-0.2744, -0.1833, 0.04), (-0.3049, -0.1263, -0.04), (-0.3049, -0.1263, 0.04), (-0.3237, -0.06438, -0.04), (-0.3237, -0.06438, 0.04), (-0.33, 0.0, -0.04), (-0.33, 0.0, 0.04), (-0.3237, 0.06438, -0.04), (-0.3237, 0.06438, 0.04), (-0.3049, 0.1263, -0.04), (-0.3049, 0.1263, 0.04), (-0.2744, 0.1833, -0.04), (-0.2744, 0.1833, 0.04), (-0.2333, 0.2333, -0.04), (-0.2333, 0.2333, 0.04), (-0.1833, 0.2744, -0.04), (-0.1833, 0.2744, 0.04), (-0.1263, 0.3049, -0.04), (-0.1263, 0.3049, 0.04), (-0.06438, 0.3237, -0.04), (-0.06438, 0.3237, 0.04)], [], [(0, 1, 3, 2), (2, 3, 5, 4), (4, 5, 7, 6), (6, 7, 9, 8), (8, 9, 11, 10), (10, 11, 13, 12), (12, 13, 15, 14), (14, 15, 17, 16), (16, 17, 19, 18), (18, 19, 21, 20), (20, 21, 23, 22), (22, 23, 25, 24), (24, 25, 27, 26), (26, 27, 29, 28), (28, 29, 31, 30), (30, 31, 33, 32), (32, 33, 35, 34), (34, 35, 37, 36), (36, 37, 39, 38), (38, 39, 41, 40), (40, 41, 43, 42), (42, 43, 45, 44), (44, 45, 47, 46), (46, 47, 49, 48), (48, 49, 51, 50), (50, 51, 53, 52), (52, 53, 55, 54), (54, 55, 57, 56), (56, 57, 59, 58), (58, 59, 61, 60), (3, 1, 63, 61, 59, 57, 55, 53, 51, 49, 47, 45, 43, 41, 39, 37, 35, 33, 31, 29, 27, 25, 23, 21, 19, 17, 15, 13, 11, 9, 7, 5), (60, 61, 63, 62), (62, 63, 1, 0), (0, 2, 4, 6, 8, 10, 12, 14, 16, 18, 20, 22, 24, 26, 28, 30, 32, 34, 36, 38, 40, 42, 44, 46, 48, 50, 52, 54, 56, 58, 60, 62)])
_uv = me_cylinder_006.uv_layers.new(name='UVMap')
_uv.uv.foreach_set('vector', [1.0, 0.5, 1.0, 1.0, 0.9688, 1.0, 0.9688, 0.5, 0.9688, 0.5, 0.9688, 1.0, 0.9375, 1.0, 0.9375, 0.5, 0.9375, 0.5, 0.9375, 1.0, 0.9062, 1.0, 0.9062, 0.5, 0.9062, 0.5, 0.9062, 1.0, 0.875, 1.0, 0.875, 0.5, 0.875, 0.5, 0.875, 1.0, 0.8438, 1.0, 0.8438, 0.5, 0.8438, 0.5, 0.8438, 1.0, 0.8125, 1.0, 0.8125, 0.5, 0.8125, 0.5, 0.8125, 1.0, 0.7812, 1.0, 0.7812, 0.5, 0.7812, 0.5, 0.7812, 1.0, 0.75, 1.0, 0.75, 0.5, 0.75, 0.5, 0.75, 1.0, 0.7188, 1.0, 0.7188, 0.5, 0.7188, 0.5, 0.7188, 1.0, 0.6875, 1.0, 0.6875, 0.5, 0.6875, 0.5, 0.6875, 1.0, 0.6562, 1.0, 0.6562, 0.5, 0.6562, 0.5, 0.6562, 1.0, 0.625, 1.0, 0.625, 0.5, 0.625, 0.5, 0.625, 1.0, 0.5938, 1.0, 0.5938, 0.5, 0.5938, 0.5, 0.5938, 1.0, 0.5625, 1.0, 0.5625, 0.5, 0.5625, 0.5, 0.5625, 1.0, 0.5312, 1.0, 0.5312, 0.5, 0.5312, 0.5, 0.5312, 1.0, 0.5, 1.0, 0.5, 0.5, 0.5, 0.5, 0.5, 1.0, 0.4688, 1.0, 0.4688, 0.5, 0.4688, 0.5, 0.4688, 1.0, 0.4375, 1.0, 0.4375, 0.5, 0.4375, 0.5, 0.4375, 1.0, 0.4062, 1.0, 0.4062, 0.5, 0.4062, 0.5, 0.4062, 1.0, 0.375, 1.0, 0.375, 0.5, 0.375, 0.5, 0.375, 1.0, 0.3438, 1.0, 0.3438, 0.5, 0.3438, 0.5, 0.3438, 1.0, 0.3125, 1.0, 0.3125, 0.5, 0.3125, 0.5, 0.3125, 1.0, 0.2812, 1.0, 0.2812, 0.5, 0.2812, 0.5, 0.2812, 1.0, 0.25, 1.0, 0.25, 0.5, 0.25, 0.5, 0.25, 1.0, 0.2188, 1.0, 0.2188, 0.5, 0.2188, 0.5, 0.2188, 1.0, 0.1875, 1.0, 0.1875, 0.5, 0.1875, 0.5, 0.1875, 1.0, 0.1562, 1.0, 0.1562, 0.5, 0.1562, 0.5, 0.1562, 1.0, 0.125, 1.0, 0.125, 0.5, 0.125, 0.5, 0.125, 1.0, 0.09375, 1.0, 0.09375, 0.5, 0.09375, 0.5, 0.09375, 1.0, 0.0625, 1.0, 0.0625, 0.5, 0.2968, 0.4854, 0.25, 0.49, 0.2032, 0.4854, 0.1582, 0.4717, 0.1167, 0.4496, 0.08029, 0.4197, 0.05045, 0.3833, 0.02827, 0.3418, 0.01461, 0.2968, 0.01, 0.25, 0.01461, 0.2032, 0.02827, 0.1582, 0.05045, 0.1167, 0.08029, 0.08029, 0.1167, 0.05045, 0.1582, 0.02827, 0.2032, 0.01461, 0.25, 0.01, 0.2968, 0.01461, 0.3418, 0.02827, 0.3833, 0.05045, 0.4197, 0.08029, 0.4496, 0.1167, 0.4717, 0.1582, 0.4854, 0.2032, 0.49, 0.25, 0.4854, 0.2968, 0.4717, 0.3418, 0.4496, 0.3833, 0.4197, 0.4197, 0.3833, 0.4496, 0.3418, 0.4717, 0.0625, 0.5, 0.0625, 1.0, 0.03125, 1.0, 0.03125, 0.5, 0.03125, 0.5, 0.03125, 1.0, 0.0, 1.0, 0.0, 0.5, 0.75, 0.49, 0.7968, 0.4854, 0.8418, 0.4717, 0.8833, 0.4496, 0.9197, 0.4197, 0.9496, 0.3833, 0.9717, 0.3418, 0.9854, 0.2968, 0.99, 0.25, 0.9854, 0.2032, 0.9717, 0.1582, 0.9496, 0.1167, 0.9197, 0.08029, 0.8833, 0.05045, 0.8418, 0.02827, 0.7968, 0.01461, 0.75, 0.01, 0.7032, 0.01461, 0.6582, 0.02827, 0.6167, 0.05045, 0.5803, 0.08029, 0.5504, 0.1167, 0.5283, 0.1582, 0.5146, 0.2032, 0.51, 0.25, 0.5146, 0.2968, 0.5283, 0.3418, 0.5504, 0.3833, 0.5803, 0.4197, 0.6167, 0.4496, 0.6582, 0.4717, 0.7032, 0.4854])
me_cylinder_006.materials.append(mat_steel)
me_cylinder_006.update()
me_cylinder_007 = bpy.data.meshes.new('Cylinder.007')
me_cylinder_007.from_pydata([(0.0, 0.08, -0.57), (0.0, 0.08, 0.57), (0.01561, 0.07846, -0.57), (0.01561, 0.07846, 0.57), (0.03061, 0.07391, -0.57), (0.03061, 0.07391, 0.57), (0.04445, 0.06652, -0.57), (0.04445, 0.06652, 0.57), (0.05657, 0.05657, -0.57), (0.05657, 0.05657, 0.57), (0.06652, 0.04445, -0.57), (0.06652, 0.04445, 0.57), (0.07391, 0.03061, -0.57), (0.07391, 0.03061, 0.57), (0.07846, 0.01561, -0.57), (0.07846, 0.01561, 0.57), (0.08, 0.0, -0.57), (0.08, 0.0, 0.57), (0.07846, -0.01561, -0.57), (0.07846, -0.01561, 0.57), (0.07391, -0.03061, -0.57), (0.07391, -0.03061, 0.57), (0.06652, -0.04445, -0.57), (0.06652, -0.04445, 0.57), (0.05657, -0.05657, -0.57), (0.05657, -0.05657, 0.57), (0.04445, -0.06652, -0.57), (0.04445, -0.06652, 0.57), (0.03061, -0.07391, -0.57), (0.03061, -0.07391, 0.57), (0.01561, -0.07846, -0.57), (0.01561, -0.07846, 0.57), (0.0, -0.08, -0.57), (0.0, -0.08, 0.57), (-0.01561, -0.07846, -0.57), (-0.01561, -0.07846, 0.57), (-0.03061, -0.07391, -0.57), (-0.03061, -0.07391, 0.57), (-0.04445, -0.06652, -0.57), (-0.04445, -0.06652, 0.57), (-0.05657, -0.05657, -0.57), (-0.05657, -0.05657, 0.57), (-0.06652, -0.04445, -0.57), (-0.06652, -0.04445, 0.57), (-0.07391, -0.03061, -0.57), (-0.07391, -0.03061, 0.57), (-0.07846, -0.01561, -0.57), (-0.07846, -0.01561, 0.57), (-0.08, 0.0, -0.57), (-0.08, 0.0, 0.57), (-0.07846, 0.01561, -0.57), (-0.07846, 0.01561, 0.57), (-0.07391, 0.03061, -0.57), (-0.07391, 0.03061, 0.57), (-0.06652, 0.04445, -0.57), (-0.06652, 0.04445, 0.57), (-0.05657, 0.05657, -0.57), (-0.05657, 0.05657, 0.57), (-0.04445, 0.06652, -0.57), (-0.04445, 0.06652, 0.57), (-0.03061, 0.07391, -0.57), (-0.03061, 0.07391, 0.57), (-0.01561, 0.07846, -0.57), (-0.01561, 0.07846, 0.57)], [], [(0, 1, 3, 2), (2, 3, 5, 4), (4, 5, 7, 6), (6, 7, 9, 8), (8, 9, 11, 10), (10, 11, 13, 12), (12, 13, 15, 14), (14, 15, 17, 16), (16, 17, 19, 18), (18, 19, 21, 20), (20, 21, 23, 22), (22, 23, 25, 24), (24, 25, 27, 26), (26, 27, 29, 28), (28, 29, 31, 30), (30, 31, 33, 32), (32, 33, 35, 34), (34, 35, 37, 36), (36, 37, 39, 38), (38, 39, 41, 40), (40, 41, 43, 42), (42, 43, 45, 44), (44, 45, 47, 46), (46, 47, 49, 48), (48, 49, 51, 50), (50, 51, 53, 52), (52, 53, 55, 54), (54, 55, 57, 56), (56, 57, 59, 58), (58, 59, 61, 60), (3, 1, 63, 61, 59, 57, 55, 53, 51, 49, 47, 45, 43, 41, 39, 37, 35, 33, 31, 29, 27, 25, 23, 21, 19, 17, 15, 13, 11, 9, 7, 5), (60, 61, 63, 62), (62, 63, 1, 0), (0, 2, 4, 6, 8, 10, 12, 14, 16, 18, 20, 22, 24, 26, 28, 30, 32, 34, 36, 38, 40, 42, 44, 46, 48, 50, 52, 54, 56, 58, 60, 62)])
_uv = me_cylinder_007.uv_layers.new(name='UVMap')
_uv.uv.foreach_set('vector', [1.0, 0.5, 1.0, 1.0, 0.9688, 1.0, 0.9688, 0.5, 0.9688, 0.5, 0.9688, 1.0, 0.9375, 1.0, 0.9375, 0.5, 0.9375, 0.5, 0.9375, 1.0, 0.9062, 1.0, 0.9062, 0.5, 0.9062, 0.5, 0.9062, 1.0, 0.875, 1.0, 0.875, 0.5, 0.875, 0.5, 0.875, 1.0, 0.8438, 1.0, 0.8438, 0.5, 0.8438, 0.5, 0.8438, 1.0, 0.8125, 1.0, 0.8125, 0.5, 0.8125, 0.5, 0.8125, 1.0, 0.7812, 1.0, 0.7812, 0.5, 0.7812, 0.5, 0.7812, 1.0, 0.75, 1.0, 0.75, 0.5, 0.75, 0.5, 0.75, 1.0, 0.7188, 1.0, 0.7188, 0.5, 0.7188, 0.5, 0.7188, 1.0, 0.6875, 1.0, 0.6875, 0.5, 0.6875, 0.5, 0.6875, 1.0, 0.6562, 1.0, 0.6562, 0.5, 0.6562, 0.5, 0.6562, 1.0, 0.625, 1.0, 0.625, 0.5, 0.625, 0.5, 0.625, 1.0, 0.5938, 1.0, 0.5938, 0.5, 0.5938, 0.5, 0.5938, 1.0, 0.5625, 1.0, 0.5625, 0.5, 0.5625, 0.5, 0.5625, 1.0, 0.5312, 1.0, 0.5312, 0.5, 0.5312, 0.5, 0.5312, 1.0, 0.5, 1.0, 0.5, 0.5, 0.5, 0.5, 0.5, 1.0, 0.4688, 1.0, 0.4688, 0.5, 0.4688, 0.5, 0.4688, 1.0, 0.4375, 1.0, 0.4375, 0.5, 0.4375, 0.5, 0.4375, 1.0, 0.4062, 1.0, 0.4062, 0.5, 0.4062, 0.5, 0.4062, 1.0, 0.375, 1.0, 0.375, 0.5, 0.375, 0.5, 0.375, 1.0, 0.3438, 1.0, 0.3438, 0.5, 0.3438, 0.5, 0.3438, 1.0, 0.3125, 1.0, 0.3125, 0.5, 0.3125, 0.5, 0.3125, 1.0, 0.2812, 1.0, 0.2812, 0.5, 0.2812, 0.5, 0.2812, 1.0, 0.25, 1.0, 0.25, 0.5, 0.25, 0.5, 0.25, 1.0, 0.2188, 1.0, 0.2188, 0.5, 0.2188, 0.5, 0.2188, 1.0, 0.1875, 1.0, 0.1875, 0.5, 0.1875, 0.5, 0.1875, 1.0, 0.1562, 1.0, 0.1562, 0.5, 0.1562, 0.5, 0.1562, 1.0, 0.125, 1.0, 0.125, 0.5, 0.125, 0.5, 0.125, 1.0, 0.09375, 1.0, 0.09375, 0.5, 0.09375, 0.5, 0.09375, 1.0, 0.0625, 1.0, 0.0625, 0.5, 0.2968, 0.4854, 0.25, 0.49, 0.2032, 0.4854, 0.1582, 0.4717, 0.1167, 0.4496, 0.08029, 0.4197, 0.05045, 0.3833, 0.02827, 0.3418, 0.01461, 0.2968, 0.01, 0.25, 0.01461, 0.2032, 0.02827, 0.1582, 0.05045, 0.1167, 0.08029, 0.08029, 0.1167, 0.05045, 0.1582, 0.02827, 0.2032, 0.01461, 0.25, 0.01, 0.2968, 0.01461, 0.3418, 0.02827, 0.3833, 0.05045, 0.4197, 0.08029, 0.4496, 0.1167, 0.4717, 0.1582, 0.4854, 0.2032, 0.49, 0.25, 0.4854, 0.2968, 0.4717, 0.3418, 0.4496, 0.3833, 0.4197, 0.4197, 0.3833, 0.4496, 0.3418, 0.4717, 0.0625, 0.5, 0.0625, 1.0, 0.03125, 1.0, 0.03125, 0.5, 0.03125, 0.5, 0.03125, 1.0, 0.0, 1.0, 0.0, 0.5, 0.75, 0.49, 0.7968, 0.4854, 0.8418, 0.4717, 0.8833, 0.4496, 0.9197, 0.4197, 0.9496, 0.3833, 0.9717, 0.3418, 0.9854, 0.2968, 0.99, 0.25, 0.9854, 0.2032, 0.9717, 0.1582, 0.9496, 0.1167, 0.9197, 0.08029, 0.8833, 0.05045, 0.8418, 0.02827, 0.7968, 0.01461, 0.75, 0.01, 0.7032, 0.01461, 0.6582, 0.02827, 0.6167, 0.05045, 0.5803, 0.08029, 0.5504, 0.1167, 0.5283, 0.1582, 0.5146, 0.2032, 0.51, 0.25, 0.5146, 0.2968, 0.5283, 0.3418, 0.5504, 0.3833, 0.5803, 0.4197, 0.6167, 0.4496, 0.6582, 0.4717, 0.7032, 0.4854])
me_cylinder_007.materials.append(mat_steel)
me_cylinder_007.update()
me_cube_095 = bpy.data.meshes.new('Cube.095')
me_cube_095.from_pydata([(-0.115, -0.115, -0.05), (-0.115, -0.115, 0.05), (-0.115, 0.115, -0.05), (-0.115, 0.115, 0.05), (0.115, -0.115, -0.05), (0.115, -0.115, 0.05), (0.115, 0.115, -0.05), (0.115, 0.115, 0.05)], [], [(0, 1, 3, 2), (2, 3, 7, 6), (6, 7, 5, 4), (4, 5, 1, 0), (2, 6, 4, 0), (7, 3, 1, 5)])
_uv = me_cube_095.uv_layers.new(name='UVMap')
_uv.uv.foreach_set('vector', [0.375, 0.0, 0.625, 0.0, 0.625, 0.25, 0.375, 0.25, 0.375, 0.25, 0.625, 0.25, 0.625, 0.5, 0.375, 0.5, 0.375, 0.5, 0.625, 0.5, 0.625, 0.75, 0.375, 0.75, 0.375, 0.75, 0.625, 0.75, 0.625, 1.0, 0.375, 1.0, 0.125, 0.5, 0.375, 0.5, 0.375, 0.75, 0.125, 0.75, 0.625, 0.5, 0.875, 0.5, 0.875, 0.75, 0.625, 0.75])
me_cube_095.materials.append(mat_metal)
me_cube_095.update()
me_cylinder_008 = bpy.data.meshes.new('Cylinder.008')
me_cylinder_008.from_pydata([(0.0, 0.08, -0.57), (0.0, 0.08, 0.57), (0.01561, 0.07846, -0.57), (0.01561, 0.07846, 0.57), (0.03061, 0.07391, -0.57), (0.03061, 0.07391, 0.57), (0.04445, 0.06652, -0.57), (0.04445, 0.06652, 0.57), (0.05657, 0.05657, -0.57), (0.05657, 0.05657, 0.57), (0.06652, 0.04445, -0.57), (0.06652, 0.04445, 0.57), (0.07391, 0.03061, -0.57), (0.07391, 0.03061, 0.57), (0.07846, 0.01561, -0.57), (0.07846, 0.01561, 0.57), (0.08, 0.0, -0.57), (0.08, 0.0, 0.57), (0.07846, -0.01561, -0.57), (0.07846, -0.01561, 0.57), (0.07391, -0.03061, -0.57), (0.07391, -0.03061, 0.57), (0.06652, -0.04445, -0.57), (0.06652, -0.04445, 0.57), (0.05657, -0.05657, -0.57), (0.05657, -0.05657, 0.57), (0.04445, -0.06652, -0.57), (0.04445, -0.06652, 0.57), (0.03061, -0.07391, -0.57), (0.03061, -0.07391, 0.57), (0.01561, -0.07846, -0.57), (0.01561, -0.07846, 0.57), (0.0, -0.08, -0.57), (0.0, -0.08, 0.57), (-0.01561, -0.07846, -0.57), (-0.01561, -0.07846, 0.57), (-0.03061, -0.07391, -0.57), (-0.03061, -0.07391, 0.57), (-0.04445, -0.06652, -0.57), (-0.04445, -0.06652, 0.57), (-0.05657, -0.05657, -0.57), (-0.05657, -0.05657, 0.57), (-0.06652, -0.04445, -0.57), (-0.06652, -0.04445, 0.57), (-0.07391, -0.03061, -0.57), (-0.07391, -0.03061, 0.57), (-0.07846, -0.01561, -0.57), (-0.07846, -0.01561, 0.57), (-0.08, 0.0, -0.57), (-0.08, 0.0, 0.57), (-0.07846, 0.01561, -0.57), (-0.07846, 0.01561, 0.57), (-0.07391, 0.03061, -0.57), (-0.07391, 0.03061, 0.57), (-0.06652, 0.04445, -0.57), (-0.06652, 0.04445, 0.57), (-0.05657, 0.05657, -0.57), (-0.05657, 0.05657, 0.57), (-0.04445, 0.06652, -0.57), (-0.04445, 0.06652, 0.57), (-0.03061, 0.07391, -0.57), (-0.03061, 0.07391, 0.57), (-0.01561, 0.07846, -0.57), (-0.01561, 0.07846, 0.57)], [], [(0, 1, 3, 2), (2, 3, 5, 4), (4, 5, 7, 6), (6, 7, 9, 8), (8, 9, 11, 10), (10, 11, 13, 12), (12, 13, 15, 14), (14, 15, 17, 16), (16, 17, 19, 18), (18, 19, 21, 20), (20, 21, 23, 22), (22, 23, 25, 24), (24, 25, 27, 26), (26, 27, 29, 28), (28, 29, 31, 30), (30, 31, 33, 32), (32, 33, 35, 34), (34, 35, 37, 36), (36, 37, 39, 38), (38, 39, 41, 40), (40, 41, 43, 42), (42, 43, 45, 44), (44, 45, 47, 46), (46, 47, 49, 48), (48, 49, 51, 50), (50, 51, 53, 52), (52, 53, 55, 54), (54, 55, 57, 56), (56, 57, 59, 58), (58, 59, 61, 60), (3, 1, 63, 61, 59, 57, 55, 53, 51, 49, 47, 45, 43, 41, 39, 37, 35, 33, 31, 29, 27, 25, 23, 21, 19, 17, 15, 13, 11, 9, 7, 5), (60, 61, 63, 62), (62, 63, 1, 0), (0, 2, 4, 6, 8, 10, 12, 14, 16, 18, 20, 22, 24, 26, 28, 30, 32, 34, 36, 38, 40, 42, 44, 46, 48, 50, 52, 54, 56, 58, 60, 62)])
_uv = me_cylinder_008.uv_layers.new(name='UVMap')
_uv.uv.foreach_set('vector', [1.0, 0.5, 1.0, 1.0, 0.9688, 1.0, 0.9688, 0.5, 0.9688, 0.5, 0.9688, 1.0, 0.9375, 1.0, 0.9375, 0.5, 0.9375, 0.5, 0.9375, 1.0, 0.9062, 1.0, 0.9062, 0.5, 0.9062, 0.5, 0.9062, 1.0, 0.875, 1.0, 0.875, 0.5, 0.875, 0.5, 0.875, 1.0, 0.8438, 1.0, 0.8438, 0.5, 0.8438, 0.5, 0.8438, 1.0, 0.8125, 1.0, 0.8125, 0.5, 0.8125, 0.5, 0.8125, 1.0, 0.7812, 1.0, 0.7812, 0.5, 0.7812, 0.5, 0.7812, 1.0, 0.75, 1.0, 0.75, 0.5, 0.75, 0.5, 0.75, 1.0, 0.7188, 1.0, 0.7188, 0.5, 0.7188, 0.5, 0.7188, 1.0, 0.6875, 1.0, 0.6875, 0.5, 0.6875, 0.5, 0.6875, 1.0, 0.6562, 1.0, 0.6562, 0.5, 0.6562, 0.5, 0.6562, 1.0, 0.625, 1.0, 0.625, 0.5, 0.625, 0.5, 0.625, 1.0, 0.5938, 1.0, 0.5938, 0.5, 0.5938, 0.5, 0.5938, 1.0, 0.5625, 1.0, 0.5625, 0.5, 0.5625, 0.5, 0.5625, 1.0, 0.5312, 1.0, 0.5312, 0.5, 0.5312, 0.5, 0.5312, 1.0, 0.5, 1.0, 0.5, 0.5, 0.5, 0.5, 0.5, 1.0, 0.4688, 1.0, 0.4688, 0.5, 0.4688, 0.5, 0.4688, 1.0, 0.4375, 1.0, 0.4375, 0.5, 0.4375, 0.5, 0.4375, 1.0, 0.4062, 1.0, 0.4062, 0.5, 0.4062, 0.5, 0.4062, 1.0, 0.375, 1.0, 0.375, 0.5, 0.375, 0.5, 0.375, 1.0, 0.3438, 1.0, 0.3438, 0.5, 0.3438, 0.5, 0.3438, 1.0, 0.3125, 1.0, 0.3125, 0.5, 0.3125, 0.5, 0.3125, 1.0, 0.2812, 1.0, 0.2812, 0.5, 0.2812, 0.5, 0.2812, 1.0, 0.25, 1.0, 0.25, 0.5, 0.25, 0.5, 0.25, 1.0, 0.2188, 1.0, 0.2188, 0.5, 0.2188, 0.5, 0.2188, 1.0, 0.1875, 1.0, 0.1875, 0.5, 0.1875, 0.5, 0.1875, 1.0, 0.1562, 1.0, 0.1562, 0.5, 0.1562, 0.5, 0.1562, 1.0, 0.125, 1.0, 0.125, 0.5, 0.125, 0.5, 0.125, 1.0, 0.09375, 1.0, 0.09375, 0.5, 0.09375, 0.5, 0.09375, 1.0, 0.0625, 1.0, 0.0625, 0.5, 0.2968, 0.4854, 0.25, 0.49, 0.2032, 0.4854, 0.1582, 0.4717, 0.1167, 0.4496, 0.08029, 0.4197, 0.05045, 0.3833, 0.02827, 0.3418, 0.01461, 0.2968, 0.01, 0.25, 0.01461, 0.2032, 0.02827, 0.1582, 0.05045, 0.1167, 0.08029, 0.08029, 0.1167, 0.05045, 0.1582, 0.02827, 0.2032, 0.01461, 0.25, 0.01, 0.2968, 0.01461, 0.3418, 0.02827, 0.3833, 0.05045, 0.4197, 0.08029, 0.4496, 0.1167, 0.4717, 0.1582, 0.4854, 0.2032, 0.49, 0.25, 0.4854, 0.2968, 0.4717, 0.3418, 0.4496, 0.3833, 0.4197, 0.4197, 0.3833, 0.4496, 0.3418, 0.4717, 0.0625, 0.5, 0.0625, 1.0, 0.03125, 1.0, 0.03125, 0.5, 0.03125, 0.5, 0.03125, 1.0, 0.0, 1.0, 0.0, 0.5, 0.75, 0.49, 0.7968, 0.4854, 0.8418, 0.4717, 0.8833, 0.4496, 0.9197, 0.4197, 0.9496, 0.3833, 0.9717, 0.3418, 0.9854, 0.2968, 0.99, 0.25, 0.9854, 0.2032, 0.9717, 0.1582, 0.9496, 0.1167, 0.9197, 0.08029, 0.8833, 0.05045, 0.8418, 0.02827, 0.7968, 0.01461, 0.75, 0.01, 0.7032, 0.01461, 0.6582, 0.02827, 0.6167, 0.05045, 0.5803, 0.08029, 0.5504, 0.1167, 0.5283, 0.1582, 0.5146, 0.2032, 0.51, 0.25, 0.5146, 0.2968, 0.5283, 0.3418, 0.5504, 0.3833, 0.5803, 0.4197, 0.6167, 0.4496, 0.6582, 0.4717, 0.7032, 0.4854])
me_cylinder_008.materials.append(mat_steel)
me_cylinder_008.update()
me_cube_096 = bpy.data.meshes.new('Cube.096')
me_cube_096.from_pydata([(-0.115, -0.115, -0.05), (-0.115, -0.115, 0.05), (-0.115, 0.115, -0.05), (-0.115, 0.115, 0.05), (0.115, -0.115, -0.05), (0.115, -0.115, 0.05), (0.115, 0.115, -0.05), (0.115, 0.115, 0.05)], [], [(0, 1, 3, 2), (2, 3, 7, 6), (6, 7, 5, 4), (4, 5, 1, 0), (2, 6, 4, 0), (7, 3, 1, 5)])
_uv = me_cube_096.uv_layers.new(name='UVMap')
_uv.uv.foreach_set('vector', [0.375, 0.0, 0.625, 0.0, 0.625, 0.25, 0.375, 0.25, 0.375, 0.25, 0.625, 0.25, 0.625, 0.5, 0.375, 0.5, 0.375, 0.5, 0.625, 0.5, 0.625, 0.75, 0.375, 0.75, 0.375, 0.75, 0.625, 0.75, 0.625, 1.0, 0.375, 1.0, 0.125, 0.5, 0.375, 0.5, 0.375, 0.75, 0.125, 0.75, 0.625, 0.5, 0.875, 0.5, 0.875, 0.75, 0.625, 0.75])
me_cube_096.materials.append(mat_metal)
me_cube_096.update()
me_cube_097 = bpy.data.meshes.new('Cube.097')
me_cube_097.from_pydata([(-0.185, -0.07, -0.175), (-0.185, -0.07, 0.175), (-0.185, 0.07, -0.175), (-0.185, 0.07, 0.175), (0.185, -0.07, -0.175), (0.185, -0.07, 0.175), (0.185, 0.07, -0.175), (0.185, 0.07, 0.175)], [], [(0, 1, 3, 2), (2, 3, 7, 6), (6, 7, 5, 4), (4, 5, 1, 0), (2, 6, 4, 0), (7, 3, 1, 5)])
_uv = me_cube_097.uv_layers.new(name='UVMap')
_uv.uv.foreach_set('vector', [0.375, 0.0, 0.625, 0.0, 0.625, 0.25, 0.375, 0.25, 0.375, 0.25, 0.625, 0.25, 0.625, 0.5, 0.375, 0.5, 0.375, 0.5, 0.625, 0.5, 0.625, 0.75, 0.375, 0.75, 0.375, 0.75, 0.625, 0.75, 0.625, 1.0, 0.375, 1.0, 0.125, 0.5, 0.375, 0.5, 0.375, 0.75, 0.125, 0.75, 0.625, 0.5, 0.875, 0.5, 0.875, 0.75, 0.625, 0.75])
me_cube_097.materials.append(mat_metal)
me_cube_097.update()
me_cube_098 = bpy.data.meshes.new('Cube.098')
me_cube_098.from_pydata([(-0.135, -0.004, -0.095), (-0.135, -0.004, 0.095), (-0.135, 0.004, -0.095), (-0.135, 0.004, 0.095), (0.135, -0.004, -0.095), (0.135, -0.004, 0.095), (0.135, 0.004, -0.095), (0.135, 0.004, 0.095)], [], [(0, 1, 3, 2), (2, 3, 7, 6), (6, 7, 5, 4), (4, 5, 1, 0), (2, 6, 4, 0), (7, 3, 1, 5)])
_uv = me_cube_098.uv_layers.new(name='UVMap')
_uv.uv.foreach_set('vector', [0.375, 0.0, 0.625, 0.0, 0.625, 0.25, 0.375, 0.25, 0.375, 0.25, 0.625, 0.25, 0.625, 0.5, 0.375, 0.5, 0.375, 0.5, 0.625, 0.5, 0.625, 0.75, 0.375, 0.75, 0.375, 0.75, 0.625, 0.75, 0.625, 1.0, 0.375, 1.0, 0.125, 0.5, 0.375, 0.5, 0.375, 0.75, 0.125, 0.75, 0.625, 0.5, 0.875, 0.5, 0.875, 0.75, 0.625, 0.75])
me_cube_098.materials.append(mat_cyan)
me_cube_098.update()

# ---- objects
ob_proppivot = bpy.data.objects.new('PropPivot', None)
ob_camera = bpy.data.objects.new('Camera', cam_camera_001)
ob_area = bpy.data.objects.new('Area', light_area)
ob_area_001 = bpy.data.objects.new('Area.001', light_area_001)
ob_area_002 = bpy.data.objects.new('Area.002', light_area_002)
ob_foot = bpy.data.objects.new('foot', me_cube_090)
ob_foot_001 = bpy.data.objects.new('foot.001', me_cube_091)
ob_foot_002 = bpy.data.objects.new('foot.002', me_cube_092)
ob_foot_003 = bpy.data.objects.new('foot.003', me_cube_093)
ob_chassis = bpy.data.objects.new('chassis', me_cube_094)
ob_pressure_vessel = bpy.data.objects.new('pressure vessel', me_cylinder_003)
ob_reinforcing_collar = bpy.data.objects.new('reinforcing collar', me_cylinder_004)
ob_reinforcing_collar_001 = bpy.data.objects.new('reinforcing collar.001', me_cylinder_005)
ob_cap = bpy.data.objects.new('cap', me_cylinder_006)
ob_pipe = bpy.data.objects.new('pipe', me_cylinder_007)
ob_mount = bpy.data.objects.new('mount', me_cube_095)
ob_pipe_001 = bpy.data.objects.new('pipe.001', me_cylinder_008)
ob_mount_001 = bpy.data.objects.new('mount.001', me_cube_096)
ob_controller = bpy.data.objects.new('controller', me_cube_097)
ob_screen = bpy.data.objects.new('screen', me_cube_098)

# ---- transforms, parenting, visibility, modifiers, constraints
ob_proppivot.location = (0.0, 0.0, 0.0)
ob_camera.location = (-0.07467, -4.0, 10.65)
ob_camera.rotation_euler = (0.3805, -0.0, 0.0)
ob_area.location = (-3.0, -4.0, 7.0)
ob_area.rotation_euler = (0.6557, -8.637e-08, -0.6435)
ob_area_001.location = (4.0, 2.0, 6.0)
ob_area_001.rotation_euler = (0.6827, 5.828e-08, 2.034)
ob_area_002.location = (0.0, 4.0, 5.0)
ob_area_002.rotation_euler = (0.7266, 5.808e-08, 3.142)
ob_foot.parent = ob_proppivot
ob_foot.location = (-0.56, -0.455, 0.07)
_m = ob_foot.modifiers.new('formed edges', 'BEVEL')
_m.width = 0.015
_m.width_pct = 0.015
_m.segments = 3
_m = ob_foot.modifiers.new('weighted normals', 'WEIGHTED_NORMAL')
ob_foot_001.parent = ob_proppivot
ob_foot_001.location = (-0.56, 0.455, 0.07)
_m = ob_foot_001.modifiers.new('formed edges', 'BEVEL')
_m.width = 0.015
_m.width_pct = 0.015
_m.segments = 3
_m = ob_foot_001.modifiers.new('weighted normals', 'WEIGHTED_NORMAL')
ob_foot_002.parent = ob_proppivot
ob_foot_002.location = (0.56, -0.455, 0.07)
_m = ob_foot_002.modifiers.new('formed edges', 'BEVEL')
_m.width = 0.015
_m.width_pct = 0.015
_m.segments = 3
_m = ob_foot_002.modifiers.new('weighted normals', 'WEIGHTED_NORMAL')
ob_foot_003.parent = ob_proppivot
ob_foot_003.location = (0.56, 0.455, 0.07)
_m = ob_foot_003.modifiers.new('formed edges', 'BEVEL')
_m.width = 0.015
_m.width_pct = 0.015
_m.segments = 3
_m = ob_foot_003.modifiers.new('weighted normals', 'WEIGHTED_NORMAL')
ob_chassis.parent = ob_proppivot
ob_chassis.location = (0.0, 0.0, 0.25)
_m = ob_chassis.modifiers.new('formed edges', 'BEVEL')
_m.width = 0.04
_m.width_pct = 0.04
_m.segments = 3
_m = ob_chassis.modifiers.new('weighted normals', 'WEIGHTED_NORMAL')
ob_pressure_vessel.parent = ob_proppivot
ob_pressure_vessel.location = (0.0, 0.0, 0.84)
_m = ob_pressure_vessel.modifiers.new('machined rim', 'BEVEL')
_m.width = 0.025
_m.width_pct = 0.025
_m.segments = 2
_m = ob_pressure_vessel.modifiers.new('normals', 'WEIGHTED_NORMAL')
ob_reinforcing_collar.parent = ob_proppivot
ob_reinforcing_collar.location = (0.0, 0.0, 0.36)
_m = ob_reinforcing_collar.modifiers.new('machined rim', 'BEVEL')
_m.width = 0.025
_m.width_pct = 0.025
_m.segments = 2
_m = ob_reinforcing_collar.modifiers.new('normals', 'WEIGHTED_NORMAL')
ob_reinforcing_collar_001.parent = ob_proppivot
ob_reinforcing_collar_001.location = (0.0, 0.0, 1.17)
_m = ob_reinforcing_collar_001.modifiers.new('machined rim', 'BEVEL')
_m.width = 0.025
_m.width_pct = 0.025
_m.segments = 2
_m = ob_reinforcing_collar_001.modifiers.new('normals', 'WEIGHTED_NORMAL')
ob_cap.parent = ob_proppivot
ob_cap.location = (0.0, 0.0, 1.45)
_m = ob_cap.modifiers.new('machined rim', 'BEVEL')
_m.width = 0.025
_m.width_pct = 0.025
_m.segments = 2
_m = ob_cap.modifiers.new('normals', 'WEIGHTED_NORMAL')
ob_pipe.parent = ob_proppivot
ob_pipe.location = (-0.55, 0.0, 0.79)
_m = ob_pipe.modifiers.new('machined rim', 'BEVEL')
_m.width = 0.025
_m.width_pct = 0.025
_m.segments = 2
_m = ob_pipe.modifiers.new('normals', 'WEIGHTED_NORMAL')
ob_mount.parent = ob_proppivot
ob_mount.location = (-0.55, 0.0, 0.29)
_m = ob_mount.modifiers.new('formed edges', 'BEVEL')
_m.width = 0.04
_m.width_pct = 0.04
_m.segments = 3
_m = ob_mount.modifiers.new('weighted normals', 'WEIGHTED_NORMAL')
ob_pipe_001.parent = ob_proppivot
ob_pipe_001.location = (0.55, 0.0, 0.79)
_m = ob_pipe_001.modifiers.new('machined rim', 'BEVEL')
_m.width = 0.025
_m.width_pct = 0.025
_m.segments = 2
_m = ob_pipe_001.modifiers.new('normals', 'WEIGHTED_NORMAL')
ob_mount_001.parent = ob_proppivot
ob_mount_001.location = (0.55, 0.0, 0.29)
_m = ob_mount_001.modifiers.new('formed edges', 'BEVEL')
_m.width = 0.04
_m.width_pct = 0.04
_m.segments = 3
_m = ob_mount_001.modifiers.new('weighted normals', 'WEIGHTED_NORMAL')
ob_controller.parent = ob_proppivot
ob_controller.location = (0.0, -0.52, 0.89)
_m = ob_controller.modifiers.new('formed edges', 'BEVEL')
_m.width = 0.04
_m.width_pct = 0.04
_m.segments = 3
_m = ob_controller.modifiers.new('weighted normals', 'WEIGHTED_NORMAL')
ob_screen.parent = ob_proppivot
ob_screen.location = (0.0, -0.6, 0.92)
_m = ob_screen.modifiers.new('formed edges', 'BEVEL')
_m.width = 0.01
_m.width_pct = 0.01
_m.segments = 3
_m = ob_screen.modifiers.new('weighted normals', 'WEIGHTED_NORMAL')

# ---- collection membership
scene.collection.objects.link(ob_proppivot)
col_collection.objects.link(ob_camera)
col_collection.objects.link(ob_area)
col_collection.objects.link(ob_area_001)
col_collection.objects.link(ob_area_002)
col_collection.objects.link(ob_foot)
col_collection.objects.link(ob_foot_001)
col_collection.objects.link(ob_foot_002)
col_collection.objects.link(ob_foot_003)
col_collection.objects.link(ob_chassis)
col_collection.objects.link(ob_pressure_vessel)
col_collection.objects.link(ob_reinforcing_collar)
col_collection.objects.link(ob_reinforcing_collar_001)
col_collection.objects.link(ob_cap)
col_collection.objects.link(ob_pipe)
col_collection.objects.link(ob_mount)
col_collection.objects.link(ob_pipe_001)
col_collection.objects.link(ob_mount_001)
col_collection.objects.link(ob_controller)
col_collection.objects.link(ob_screen)

# ---- scene / render settings (as saved in the file)
scene.camera = ob_camera
scene.frame_start = 1; scene.frame_end = 250; scene.frame_set(1)
scene.render.engine = 'CYCLES'
scene.render.resolution_x = 512
scene.render.resolution_y = 512
scene.render.film_transparent = True
scene.cycles.use_denoising = False
scene.cycles.samples = 96
bpy.context.view_layer.update()
